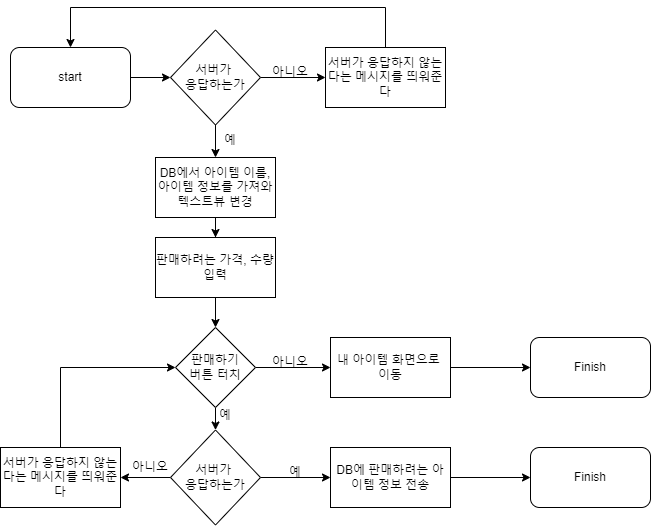

The diagram above was exported from draw.io. Its source (the exported page's mxGraphModel, read from the mxfile embedded in the PNG):
<mxGraphModel dx="1422" dy="737" grid="1" gridSize="10" guides="1" tooltips="1" connect="1" arrows="1" fold="1" page="1" pageScale="1" pageWidth="827" pageHeight="1169" math="0" shadow="0">
  <root>
    <mxCell id="WIyWlLk6GJQsqaUBKTNV-0" />
    <mxCell id="WIyWlLk6GJQsqaUBKTNV-1" parent="WIyWlLk6GJQsqaUBKTNV-0" />
    <mxCell id="5UPRoJKB4EcPhGrYeyT3-0" value="" style="edgeStyle=orthogonalEdgeStyle;rounded=0;orthogonalLoop=1;jettySize=auto;html=1;" edge="1" parent="WIyWlLk6GJQsqaUBKTNV-1" source="5UPRoJKB4EcPhGrYeyT3-1" target="5UPRoJKB4EcPhGrYeyT3-4">
      <mxGeometry relative="1" as="geometry" />
    </mxCell>
    <mxCell id="5UPRoJKB4EcPhGrYeyT3-1" value="start" style="rounded=1;whiteSpace=wrap;html=1;" vertex="1" parent="WIyWlLk6GJQsqaUBKTNV-1">
      <mxGeometry x="80" y="90" width="120" height="60" as="geometry" />
    </mxCell>
    <mxCell id="5UPRoJKB4EcPhGrYeyT3-2" value="" style="edgeStyle=orthogonalEdgeStyle;rounded=0;orthogonalLoop=1;jettySize=auto;html=1;" edge="1" parent="WIyWlLk6GJQsqaUBKTNV-1" source="5UPRoJKB4EcPhGrYeyT3-4" target="5UPRoJKB4EcPhGrYeyT3-6">
      <mxGeometry relative="1" as="geometry" />
    </mxCell>
    <mxCell id="5UPRoJKB4EcPhGrYeyT3-3" value="" style="edgeStyle=orthogonalEdgeStyle;rounded=0;orthogonalLoop=1;jettySize=auto;html=1;" edge="1" parent="WIyWlLk6GJQsqaUBKTNV-1" source="5UPRoJKB4EcPhGrYeyT3-4">
      <mxGeometry relative="1" as="geometry">
        <mxPoint x="395" y="120" as="targetPoint" />
      </mxGeometry>
    </mxCell>
    <mxCell id="5UPRoJKB4EcPhGrYeyT3-4" value="서버가 &lt;br&gt;응답하는가" style="rhombus;whiteSpace=wrap;html=1;" vertex="1" parent="WIyWlLk6GJQsqaUBKTNV-1">
      <mxGeometry x="240" y="72.5" width="90" height="95" as="geometry" />
    </mxCell>
    <mxCell id="5UPRoJKB4EcPhGrYeyT3-30" value="" style="edgeStyle=orthogonalEdgeStyle;rounded=0;orthogonalLoop=1;jettySize=auto;html=1;" edge="1" parent="WIyWlLk6GJQsqaUBKTNV-1" source="5UPRoJKB4EcPhGrYeyT3-6" target="5UPRoJKB4EcPhGrYeyT3-29">
      <mxGeometry relative="1" as="geometry" />
    </mxCell>
    <mxCell id="5UPRoJKB4EcPhGrYeyT3-6" value="DB에서 아이템 이름, 아이템 정보를 가져와 텍스트뷰 변경" style="whiteSpace=wrap;html=1;" vertex="1" parent="WIyWlLk6GJQsqaUBKTNV-1">
      <mxGeometry x="225" y="200" width="120" height="60" as="geometry" />
    </mxCell>
    <mxCell id="5UPRoJKB4EcPhGrYeyT3-7" style="edgeStyle=orthogonalEdgeStyle;rounded=0;orthogonalLoop=1;jettySize=auto;html=1;entryX=0.5;entryY=0;entryDx=0;entryDy=0;" edge="1" parent="WIyWlLk6GJQsqaUBKTNV-1" target="5UPRoJKB4EcPhGrYeyT3-1">
      <mxGeometry relative="1" as="geometry">
        <mxPoint x="400" y="20" as="targetPoint" />
        <Array as="points">
          <mxPoint x="455" y="50" />
          <mxPoint x="140" y="50" />
        </Array>
        <mxPoint x="455" y="90" as="sourcePoint" />
      </mxGeometry>
    </mxCell>
    <mxCell id="5UPRoJKB4EcPhGrYeyT3-8" value="예" style="text;html=1;strokeColor=none;fillColor=none;align=center;verticalAlign=middle;whiteSpace=wrap;rounded=0;" vertex="1" parent="WIyWlLk6GJQsqaUBKTNV-1">
      <mxGeometry x="270" y="167.5" width="60" height="30" as="geometry" />
    </mxCell>
    <mxCell id="5UPRoJKB4EcPhGrYeyT3-9" value="아니오" style="text;html=1;strokeColor=none;fillColor=none;align=center;verticalAlign=middle;whiteSpace=wrap;rounded=0;" vertex="1" parent="WIyWlLk6GJQsqaUBKTNV-1">
      <mxGeometry x="330" y="100" width="60" height="30" as="geometry" />
    </mxCell>
    <mxCell id="5UPRoJKB4EcPhGrYeyT3-10" value="" style="edgeStyle=orthogonalEdgeStyle;rounded=0;orthogonalLoop=1;jettySize=auto;html=1;" edge="1" parent="WIyWlLk6GJQsqaUBKTNV-1" source="5UPRoJKB4EcPhGrYeyT3-12" target="5UPRoJKB4EcPhGrYeyT3-16">
      <mxGeometry relative="1" as="geometry" />
    </mxCell>
    <mxCell id="5UPRoJKB4EcPhGrYeyT3-11" value="" style="edgeStyle=orthogonalEdgeStyle;rounded=0;orthogonalLoop=1;jettySize=auto;html=1;" edge="1" parent="WIyWlLk6GJQsqaUBKTNV-1" source="5UPRoJKB4EcPhGrYeyT3-12" target="5UPRoJKB4EcPhGrYeyT3-20">
      <mxGeometry relative="1" as="geometry" />
    </mxCell>
    <mxCell id="5UPRoJKB4EcPhGrYeyT3-12" value="판매하기&lt;br&gt;버튼 터치" style="rhombus;whiteSpace=wrap;html=1;" vertex="1" parent="WIyWlLk6GJQsqaUBKTNV-1">
      <mxGeometry x="245" y="370" width="80" height="80" as="geometry" />
    </mxCell>
    <mxCell id="5UPRoJKB4EcPhGrYeyT3-13" value="" style="edgeStyle=orthogonalEdgeStyle;rounded=0;orthogonalLoop=1;jettySize=auto;html=1;" edge="1" parent="WIyWlLk6GJQsqaUBKTNV-1" source="5UPRoJKB4EcPhGrYeyT3-14" target="5UPRoJKB4EcPhGrYeyT3-26">
      <mxGeometry relative="1" as="geometry" />
    </mxCell>
    <mxCell id="5UPRoJKB4EcPhGrYeyT3-14" value="DB에 판매하려는 아이템 정보 전송" style="whiteSpace=wrap;html=1;" vertex="1" parent="WIyWlLk6GJQsqaUBKTNV-1">
      <mxGeometry x="400" y="490" width="120" height="60" as="geometry" />
    </mxCell>
    <mxCell id="5UPRoJKB4EcPhGrYeyT3-15" value="" style="edgeStyle=orthogonalEdgeStyle;rounded=0;orthogonalLoop=1;jettySize=auto;html=1;" edge="1" parent="WIyWlLk6GJQsqaUBKTNV-1" source="5UPRoJKB4EcPhGrYeyT3-16" target="5UPRoJKB4EcPhGrYeyT3-17">
      <mxGeometry relative="1" as="geometry" />
    </mxCell>
    <mxCell id="5UPRoJKB4EcPhGrYeyT3-16" value="내 아이템 화면으로 &lt;br&gt;이동" style="whiteSpace=wrap;html=1;" vertex="1" parent="WIyWlLk6GJQsqaUBKTNV-1">
      <mxGeometry x="400" y="380" width="120" height="60" as="geometry" />
    </mxCell>
    <mxCell id="5UPRoJKB4EcPhGrYeyT3-17" value="Finish" style="rounded=1;whiteSpace=wrap;html=1;" vertex="1" parent="WIyWlLk6GJQsqaUBKTNV-1">
      <mxGeometry x="600" y="380" width="120" height="60" as="geometry" />
    </mxCell>
    <mxCell id="5UPRoJKB4EcPhGrYeyT3-18" value="" style="edgeStyle=orthogonalEdgeStyle;rounded=0;orthogonalLoop=1;jettySize=auto;html=1;" edge="1" parent="WIyWlLk6GJQsqaUBKTNV-1" source="5UPRoJKB4EcPhGrYeyT3-20" target="5UPRoJKB4EcPhGrYeyT3-25">
      <mxGeometry relative="1" as="geometry" />
    </mxCell>
    <mxCell id="5UPRoJKB4EcPhGrYeyT3-19" value="" style="edgeStyle=orthogonalEdgeStyle;rounded=0;orthogonalLoop=1;jettySize=auto;html=1;" edge="1" parent="WIyWlLk6GJQsqaUBKTNV-1" source="5UPRoJKB4EcPhGrYeyT3-20" target="5UPRoJKB4EcPhGrYeyT3-14">
      <mxGeometry relative="1" as="geometry" />
    </mxCell>
    <mxCell id="5UPRoJKB4EcPhGrYeyT3-20" value="서버가 &lt;br&gt;응답하는가" style="rhombus;whiteSpace=wrap;html=1;" vertex="1" parent="WIyWlLk6GJQsqaUBKTNV-1">
      <mxGeometry x="240" y="472.5" width="90" height="95" as="geometry" />
    </mxCell>
    <mxCell id="5UPRoJKB4EcPhGrYeyT3-21" value="예" style="text;html=1;strokeColor=none;fillColor=none;align=center;verticalAlign=middle;whiteSpace=wrap;rounded=0;" vertex="1" parent="WIyWlLk6GJQsqaUBKTNV-1">
      <mxGeometry x="265" y="442.5" width="60" height="30" as="geometry" />
    </mxCell>
    <mxCell id="5UPRoJKB4EcPhGrYeyT3-22" value="아니오" style="text;html=1;strokeColor=none;fillColor=none;align=center;verticalAlign=middle;whiteSpace=wrap;rounded=0;" vertex="1" parent="WIyWlLk6GJQsqaUBKTNV-1">
      <mxGeometry x="330" y="390" width="60" height="30" as="geometry" />
    </mxCell>
    <mxCell id="5UPRoJKB4EcPhGrYeyT3-23" value="서버가 응답하지 않는다는 메시지를 띄워준다" style="rounded=0;whiteSpace=wrap;html=1;" vertex="1" parent="WIyWlLk6GJQsqaUBKTNV-1">
      <mxGeometry x="395" y="90" width="120" height="60" as="geometry" />
    </mxCell>
    <mxCell id="5UPRoJKB4EcPhGrYeyT3-24" style="edgeStyle=orthogonalEdgeStyle;rounded=0;orthogonalLoop=1;jettySize=auto;html=1;entryX=0;entryY=0.5;entryDx=0;entryDy=0;" edge="1" parent="WIyWlLk6GJQsqaUBKTNV-1" source="5UPRoJKB4EcPhGrYeyT3-25" target="5UPRoJKB4EcPhGrYeyT3-12">
      <mxGeometry relative="1" as="geometry">
        <Array as="points">
          <mxPoint x="130" y="410" />
        </Array>
      </mxGeometry>
    </mxCell>
    <mxCell id="5UPRoJKB4EcPhGrYeyT3-25" value="서버가 응답하지 않는다는 메시지를 띄워준다" style="rounded=0;whiteSpace=wrap;html=1;" vertex="1" parent="WIyWlLk6GJQsqaUBKTNV-1">
      <mxGeometry x="70" y="490" width="120" height="60" as="geometry" />
    </mxCell>
    <mxCell id="5UPRoJKB4EcPhGrYeyT3-26" value="Finish" style="rounded=1;whiteSpace=wrap;html=1;" vertex="1" parent="WIyWlLk6GJQsqaUBKTNV-1">
      <mxGeometry x="600" y="490" width="120" height="60" as="geometry" />
    </mxCell>
    <mxCell id="5UPRoJKB4EcPhGrYeyT3-27" value="아니오" style="text;html=1;strokeColor=none;fillColor=none;align=center;verticalAlign=middle;whiteSpace=wrap;rounded=0;" vertex="1" parent="WIyWlLk6GJQsqaUBKTNV-1">
      <mxGeometry x="190" y="500" width="60" height="20" as="geometry" />
    </mxCell>
    <mxCell id="5UPRoJKB4EcPhGrYeyT3-28" value="예" style="text;html=1;strokeColor=none;fillColor=none;align=center;verticalAlign=middle;whiteSpace=wrap;rounded=0;" vertex="1" parent="WIyWlLk6GJQsqaUBKTNV-1">
      <mxGeometry x="335" y="500" width="60" height="30" as="geometry" />
    </mxCell>
    <mxCell id="5UPRoJKB4EcPhGrYeyT3-32" style="edgeStyle=orthogonalEdgeStyle;rounded=0;orthogonalLoop=1;jettySize=auto;html=1;entryX=0.5;entryY=0;entryDx=0;entryDy=0;" edge="1" parent="WIyWlLk6GJQsqaUBKTNV-1" source="5UPRoJKB4EcPhGrYeyT3-29" target="5UPRoJKB4EcPhGrYeyT3-12">
      <mxGeometry relative="1" as="geometry" />
    </mxCell>
    <mxCell id="5UPRoJKB4EcPhGrYeyT3-29" value="판매하려는 가격, 수량 입력" style="rounded=0;whiteSpace=wrap;html=1;" vertex="1" parent="WIyWlLk6GJQsqaUBKTNV-1">
      <mxGeometry x="225" y="280" width="120" height="60" as="geometry" />
    </mxCell>
  </root>
</mxGraphModel>